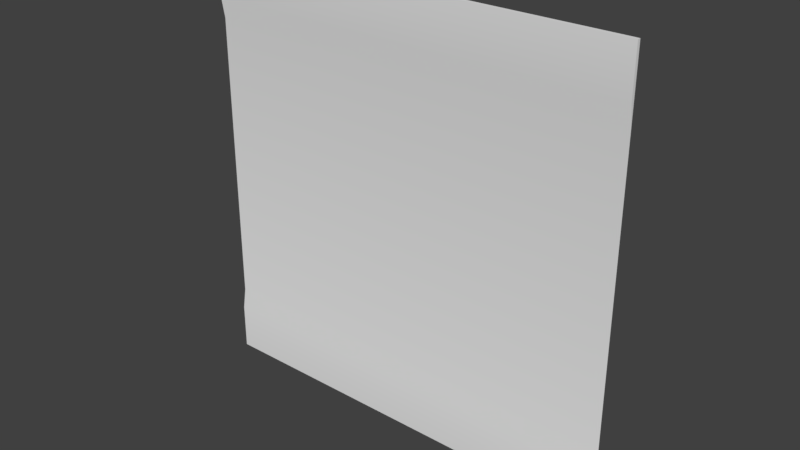 # Source: med1_9.blend  (saved by Blender 2.78.0; exported with 4.5.12 LTS)
import bpy
from mathutils import Matrix  # noqa: F401  (used for matrix-valued properties, if any)

bpy.ops.wm.read_factory_settings(use_empty=True)
scene = bpy.context.scene
scene.name = 'Scene'

# ---- collections
col_collection_1 = bpy.data.collections.new('Collection 1'); scene.collection.children.link(col_collection_1)

# ---- materials (node trees are filled in below, after node groups)
mat_med1_9d = bpy.data.materials.new('med1_9d')
mat_med1_9d.alpha_threshold = 0.0
mat_med1_9d.use_transparent_shadow = False
mat_med1_9d.roughness = 0.5
mat_med1_9d.specular_intensity = 0.0

# ---- material node trees

# ---- world
world_world = bpy.data.worlds.new('World'); scene.world = world_world
world_world.color = (0.05088, 0.05088, 0.05088)
world_world.use_sun_shadow = False
world_world.sun_shadow_jitter_overblur = 0.0
world_world.cycles.sampling_method = 'MANUAL'

# ---- meshes
me_med1_9d = bpy.data.meshes.new('med1_9d')
me_med1_9d.from_pydata([(-1.28, 1.26, -1.28), (1.28, 1.26, -1.28), (-1.28, 1.26, 1.28), (1.28, 1.26, 1.28), (-1.28, 1.28, 0.8794), (1.28, 1.28, 0.8794), (-1.28, 1.28, -0.88), (1.28, 1.28, -0.88), (1.28, 1.26, 1.001), (-1.28, 1.26, 1.001), (-1.28, 1.26, -1.0), (1.28, 1.26, -1.0), (-1.28, 1.28, -1.28), (1.28, 1.28, -1.28), (-1.28, 1.28, 1.28), (1.28, 1.28, 1.28), (-1.28, 1.26, -1.0), (-1.28, 1.26, -1.28), (-1.28, 1.26, -1.28), (1.28, 1.26, -1.28), (1.28, 1.26, -1.28), (1.28, 1.26, 1.001), (1.28, 1.26, 1.28), (1.28, 1.26, 1.28), (-1.28, 1.26, 1.28), (-1.28, 1.26, 1.28), (-1.28, 1.26, 1.001), (-1.28, 1.28, 0.8794), (1.28, 1.26, -1.0), (1.28, 1.28, -0.88), (1.28, 1.28, 0.8794), (-1.28, 1.28, -0.88), (1.28, 1.28, 1.28), (-1.28, 1.28, 1.28), (-1.28, 1.28, -1.28), (1.28, 1.28, -1.28)], [], [(26, 21, 22, 24), (31, 29, 30, 27), (16, 28, 29, 31), (27, 30, 21, 26), (17, 19, 28, 16), (25, 23, 32, 33), (20, 18, 34, 35), (11, 1, 13, 7), (3, 8, 5, 15), (9, 2, 14, 4), (0, 10, 6, 12)])
me_med1_9d.polygons.foreach_set('use_smooth', [True] * 11)
_uv = me_med1_9d.uv_layers.new(name='UVMap')
_uv.uv.foreach_set('vector', [0.2891, 0.9786, 0.414, 0.9786, 0.414, 0.9922, 0.2891, 0.9922, 0.2891, 0.8867, 0.414, 0.8867, 0.414, 0.9726, 0.2891, 0.9726, 0.2891, 0.8809, 0.414, 0.8809, 0.414, 0.8867, 0.2891, 0.8867, 0.2891, 0.9726, 0.414, 0.9726, 0.414, 0.9786, 0.2891, 0.9786, 0.2891, 0.8672, 0.414, 0.8672, 0.414, 0.8809, 0.2891, 0.8809, 0.2891, 0.8672, 0.414, 0.8672, 0.414, 0.8677, 0.2891, 0.8677, 0.414, 0.8672, 0.2891, 0.8672, 0.2891, 0.8677, 0.414, 0.8677, 0.414, 0.8809, 0.414, 0.8672, 0.414, 0.8672, 0.414, 0.8867, 0.414, 0.9922, 0.414, 0.9786, 0.414, 0.9726, 0.414, 0.9922, 0.2892, 0.9786, 0.2892, 0.9922, 0.2892, 0.9922, 0.2892, 0.9726, 0.2892, 0.8672, 0.2892, 0.8809, 0.2892, 0.8867, 0.2892, 0.8672])
me_med1_9d.materials.append(mat_med1_9d)
me_med1_9d.use_remesh_preserve_volume = False
me_med1_9d.use_remesh_preserve_attributes = False
me_med1_9d.use_mirror_vertex_groups = False
me_med1_9d.update()

# ---- objects
ob_med1_9d_mesh = bpy.data.objects.new('med1_9d_mesh', me_med1_9d)

# ---- transforms, parenting, visibility, modifiers, constraints
ob_med1_9d_mesh.location = (0.0, 0.0, 0.0)
ob_med1_9d_mesh.lineart.crease_threshold = 0.0

# ---- collection membership
col_collection_1.objects.link(ob_med1_9d_mesh)

# ---- scene / render settings (as saved in the file)
scene.frame_start = 1; scene.frame_end = 2; scene.frame_set(1)
scene.render.engine = 'BLENDER_EEVEE_NEXT'
scene.render.resolution_percentage = 50
scene.render.dither_intensity = 0.0
scene.cycles.use_denoising = False
scene.cycles.samples = 128
scene.cycles.sampling_pattern = 'TABULATED_SOBOL'
scene.cycles.light_sampling_threshold = 0.0
scene.cycles.use_adaptive_sampling = False
scene.cycles.use_light_tree = False
scene.cycles.blur_glossy = 0.0
scene.cycles.sample_clamp_indirect = 0.0
scene.view_settings.view_transform = 'Standard'
bpy.context.view_layer.update()

# ---- added for rendering (the .blend has no active camera and no usable light): camera, sun
cam_auto = bpy.data.cameras.new('AutoCamera')
cam_auto.lens = 50.0
cam_auto.sensor_width = 36.0
cam_auto.clip_end = 1000.0
ob_auto_camera = bpy.data.objects.new('AutoCamera', cam_auto)
scene.collection.objects.link(ob_auto_camera)
ob_auto_camera.location = (3.34972, -2.74967, 2.67978)
ob_auto_camera.rotation_euler = (1.09748, -7.21219e-08, 0.694738)
scene.camera = ob_auto_camera
light_auto_sun = bpy.data.lights.new('AutoSun', 'SUN')
light_auto_sun.energy = 3.0
light_auto_sun.angle = 0.0523599
ob_auto_sun = bpy.data.objects.new('AutoSun', light_auto_sun)
scene.collection.objects.link(ob_auto_sun)
ob_auto_sun.rotation_euler = (0.872665, 0.174533, 0.523599)
bpy.context.view_layer.update()
